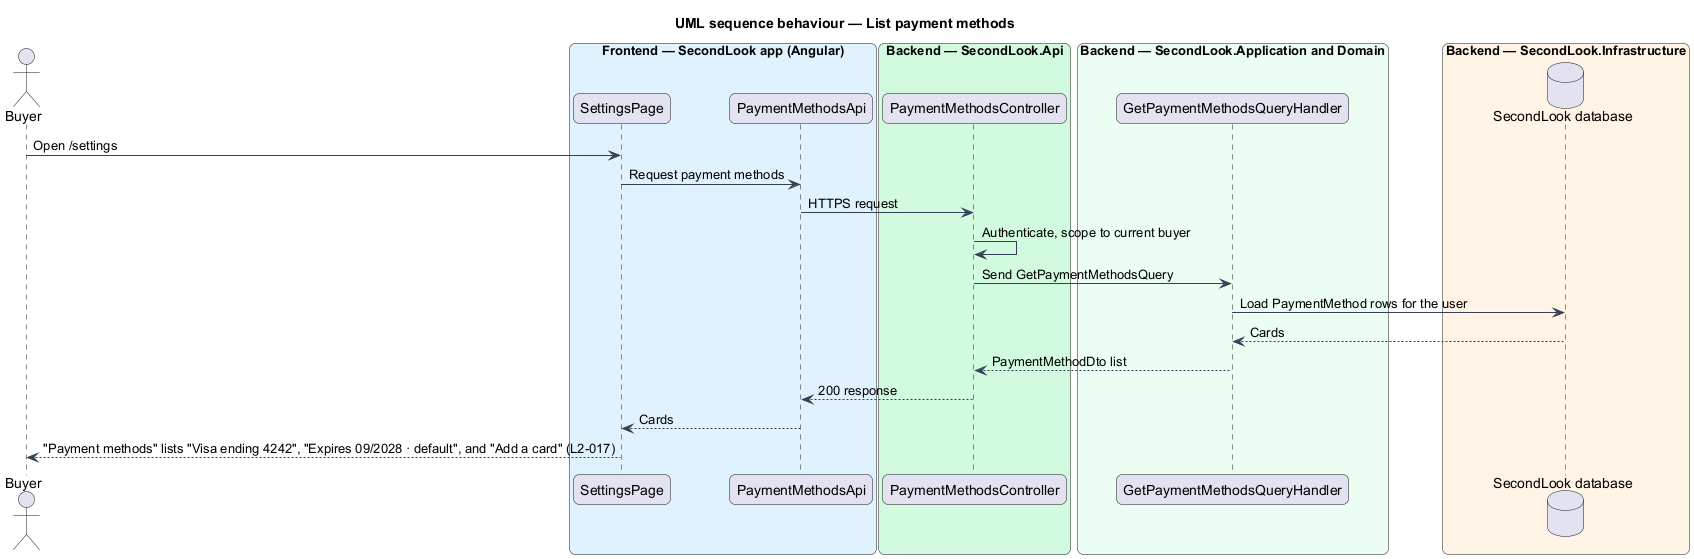

The diagram above was rendered by PlantUML. Its source (embedded in the PNG):
@startuml
title UML sequence behaviour — List payment methods
skinparam backgroundColor #FFFFFF
skinparam shadowing false
skinparam roundcorner 12
skinparam defaultFontName Arial
skinparam ArrowColor #344054
skinparam rectangle {
  BorderColor #344054
  FontColor #101828
}
skinparam package {
  BorderColor #667085
  FontColor #101828
  BackgroundColor #F9FAFB
}
actor "Buyer" as actor
box "Frontend — SecondLook app (Angular)" #E0F2FE
  participant "SettingsPage" as page
  participant "PaymentMethodsApi" as client
end box
box "Backend — SecondLook.Api" #D1FADF
  participant "PaymentMethodsController" as controller
end box
box "Backend — SecondLook.Application and Domain" #ECFDF3
  participant "GetPaymentMethodsQueryHandler" as handler
end box
box "Backend — SecondLook.Infrastructure" #FFF4E5
  database "SecondLook database" as db
end box
actor -> page : Open /settings
page -> client : Request payment methods
client -> controller : HTTPS request
controller -> controller : Authenticate, scope to current buyer
controller -> handler : Send GetPaymentMethodsQuery
handler -> db : Load PaymentMethod rows for the user
db --> handler : Cards
handler --> controller : PaymentMethodDto list
controller --> client : 200 response
client --> page : Cards
page --> actor : "Payment methods" lists "Visa ending 4242", "Expires 09/2028 · default", and "Add a card" (L2-017)
@enduml